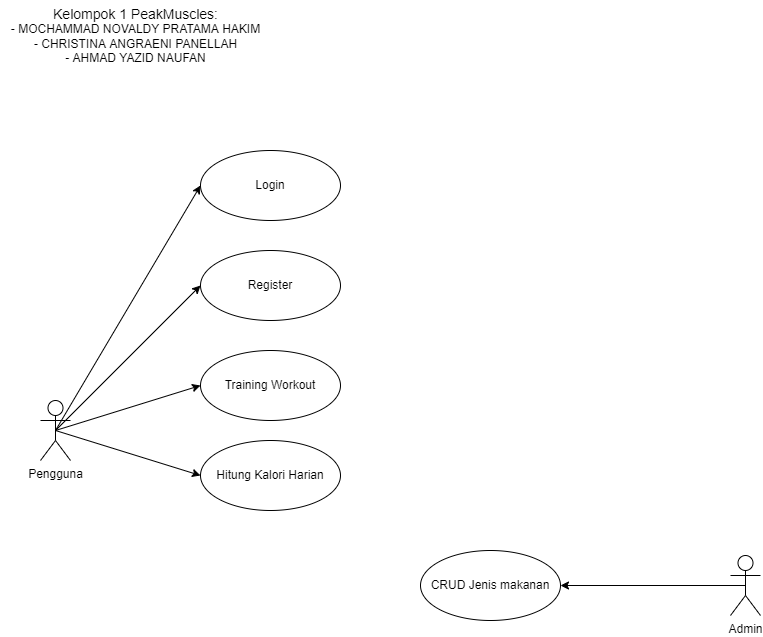

The diagram above was exported from draw.io. Its source (the exported page's mxGraphModel, read from the mxfile embedded in the PNG):
<mxGraphModel dx="3541" dy="947" grid="1" gridSize="10" guides="1" tooltips="1" connect="1" arrows="1" fold="1" page="1" pageScale="1" pageWidth="827" pageHeight="1169" math="0" shadow="0">
  <root>
    <mxCell id="0" />
    <mxCell id="1" parent="0" />
    <mxCell id="6YG0en_Q9iBgNOpRILL3-1" value="&lt;font style=&quot;font-size: 14px;&quot;&gt;Kelompok 1 PeakMuscles:&lt;/font&gt;&lt;br&gt;- MOCHAMMAD NOVALDY PRATAMA HAKIM&lt;br&gt;- CHRISTINA ANGRAENI PANELLAH&lt;br&gt;- AHMAD YAZID NAUFAN" style="text;html=1;align=center;verticalAlign=middle;resizable=0;points=[];autosize=1;strokeColor=none;fillColor=none;" parent="1" vertex="1">
      <mxGeometry x="-1640" y="10" width="270" height="70" as="geometry" />
    </mxCell>
    <mxCell id="6YG0en_Q9iBgNOpRILL3-10" style="edgeStyle=none;rounded=0;orthogonalLoop=1;jettySize=auto;html=1;exitX=0.5;exitY=0.5;exitDx=0;exitDy=0;exitPerimeter=0;entryX=0;entryY=0.5;entryDx=0;entryDy=0;" parent="1" source="6YG0en_Q9iBgNOpRILL3-2" target="6YG0en_Q9iBgNOpRILL3-4" edge="1">
      <mxGeometry relative="1" as="geometry" />
    </mxCell>
    <mxCell id="6YG0en_Q9iBgNOpRILL3-11" style="edgeStyle=none;rounded=0;orthogonalLoop=1;jettySize=auto;html=1;exitX=0.5;exitY=0.5;exitDx=0;exitDy=0;exitPerimeter=0;entryX=0;entryY=0.5;entryDx=0;entryDy=0;" parent="1" source="6YG0en_Q9iBgNOpRILL3-2" target="6YG0en_Q9iBgNOpRILL3-5" edge="1">
      <mxGeometry relative="1" as="geometry" />
    </mxCell>
    <mxCell id="6YG0en_Q9iBgNOpRILL3-12" style="edgeStyle=none;rounded=0;orthogonalLoop=1;jettySize=auto;html=1;exitX=0.5;exitY=0.5;exitDx=0;exitDy=0;exitPerimeter=0;entryX=0;entryY=0.5;entryDx=0;entryDy=0;" parent="1" source="6YG0en_Q9iBgNOpRILL3-2" target="6YG0en_Q9iBgNOpRILL3-7" edge="1">
      <mxGeometry relative="1" as="geometry" />
    </mxCell>
    <mxCell id="6YG0en_Q9iBgNOpRILL3-13" style="edgeStyle=none;rounded=0;orthogonalLoop=1;jettySize=auto;html=1;exitX=0.5;exitY=0.5;exitDx=0;exitDy=0;exitPerimeter=0;entryX=0;entryY=0.5;entryDx=0;entryDy=0;" parent="1" source="6YG0en_Q9iBgNOpRILL3-2" target="6YG0en_Q9iBgNOpRILL3-8" edge="1">
      <mxGeometry relative="1" as="geometry" />
    </mxCell>
    <mxCell id="6YG0en_Q9iBgNOpRILL3-2" value="Pengguna" style="shape=umlActor;verticalLabelPosition=bottom;verticalAlign=top;html=1;" parent="1" vertex="1">
      <mxGeometry x="-1600" y="410" width="30" height="60" as="geometry" />
    </mxCell>
    <mxCell id="6YG0en_Q9iBgNOpRILL3-4" value="Login" style="ellipse;whiteSpace=wrap;html=1;" parent="1" vertex="1">
      <mxGeometry x="-1440" y="160" width="140" height="70" as="geometry" />
    </mxCell>
    <mxCell id="6YG0en_Q9iBgNOpRILL3-5" value="Register" style="ellipse;whiteSpace=wrap;html=1;" parent="1" vertex="1">
      <mxGeometry x="-1440" y="260" width="140" height="70" as="geometry" />
    </mxCell>
    <mxCell id="6YG0en_Q9iBgNOpRILL3-7" value="Training Workout" style="ellipse;whiteSpace=wrap;html=1;" parent="1" vertex="1">
      <mxGeometry x="-1440" y="360" width="140" height="70" as="geometry" />
    </mxCell>
    <mxCell id="6YG0en_Q9iBgNOpRILL3-8" value="Hitung Kalori Harian" style="ellipse;whiteSpace=wrap;html=1;" parent="1" vertex="1">
      <mxGeometry x="-1440" y="450" width="140" height="70" as="geometry" />
    </mxCell>
    <mxCell id="6YG0en_Q9iBgNOpRILL3-15" value="CRUD Jenis makanan" style="ellipse;whiteSpace=wrap;html=1;" parent="1" vertex="1">
      <mxGeometry x="-1220" y="560" width="140" height="70" as="geometry" />
    </mxCell>
    <mxCell id="6YG0en_Q9iBgNOpRILL3-19" style="edgeStyle=none;rounded=0;orthogonalLoop=1;jettySize=auto;html=1;exitX=0.5;exitY=0.5;exitDx=0;exitDy=0;exitPerimeter=0;entryX=1;entryY=0.5;entryDx=0;entryDy=0;" parent="1" source="6YG0en_Q9iBgNOpRILL3-17" target="6YG0en_Q9iBgNOpRILL3-15" edge="1">
      <mxGeometry relative="1" as="geometry" />
    </mxCell>
    <mxCell id="6YG0en_Q9iBgNOpRILL3-17" value="Admin" style="shape=umlActor;verticalLabelPosition=bottom;verticalAlign=top;html=1;" parent="1" vertex="1">
      <mxGeometry x="-910" y="565" width="30" height="60" as="geometry" />
    </mxCell>
  </root>
</mxGraphModel>